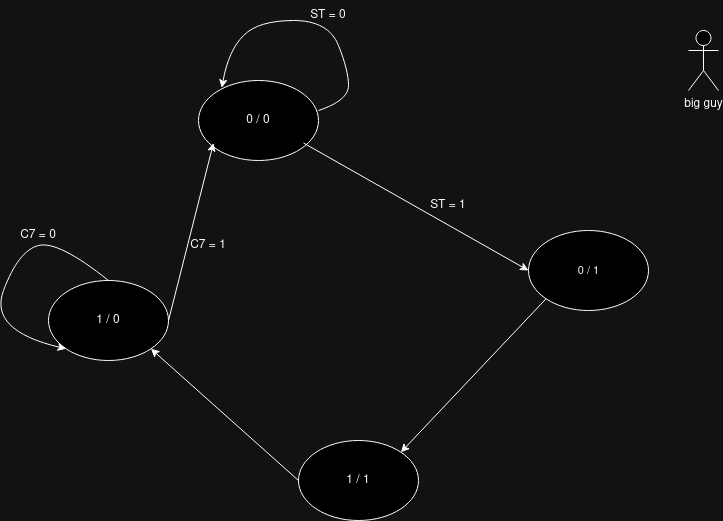

The diagram above was exported from draw.io. Its source (the exported page's mxGraphModel, read from the mxfile embedded in the PNG):
<mxGraphModel dx="956" dy="530" grid="1" gridSize="10" guides="1" tooltips="1" connect="1" arrows="1" fold="1" page="1" pageScale="1" pageWidth="850" pageHeight="1100" math="0" shadow="0">
  <root>
    <mxCell id="0" />
    <mxCell id="1" parent="0" />
    <mxCell id="UiwHSY-5UzdTd-cFEMpu-1" value="" style="ellipse;whiteSpace=wrap;html=1;" vertex="1" parent="1">
      <mxGeometry x="220" y="130" width="120" height="80" as="geometry" />
    </mxCell>
    <mxCell id="UiwHSY-5UzdTd-cFEMpu-2" value="0 / 0" style="text;strokeColor=none;align=center;fillColor=none;html=1;verticalAlign=middle;whiteSpace=wrap;rounded=0;" vertex="1" parent="1">
      <mxGeometry x="235" y="147.5" width="90" height="45" as="geometry" />
    </mxCell>
    <mxCell id="UiwHSY-5UzdTd-cFEMpu-3" value="" style="ellipse;whiteSpace=wrap;html=1;" vertex="1" parent="1">
      <mxGeometry x="550" y="280" width="120" height="80" as="geometry" />
    </mxCell>
    <mxCell id="UiwHSY-5UzdTd-cFEMpu-6" value="0 / 1" style="endArrow=classic;html=1;rounded=0;exitX=1;exitY=1;exitDx=0;exitDy=0;entryX=0;entryY=0.5;entryDx=0;entryDy=0;" edge="1" parent="1" source="UiwHSY-5UzdTd-cFEMpu-2" target="UiwHSY-5UzdTd-cFEMpu-3">
      <mxGeometry x="1" y="60" width="50" height="50" relative="1" as="geometry">
        <mxPoint x="400" y="440" as="sourcePoint" />
        <mxPoint x="450" y="390" as="targetPoint" />
        <mxPoint x="30" y="52" as="offset" />
      </mxGeometry>
    </mxCell>
    <mxCell id="UiwHSY-5UzdTd-cFEMpu-7" value="ST = 0" style="text;strokeColor=none;align=center;fillColor=none;html=1;verticalAlign=middle;whiteSpace=wrap;rounded=0;" vertex="1" parent="1">
      <mxGeometry x="320" y="50" width="60" height="30" as="geometry" />
    </mxCell>
    <mxCell id="UiwHSY-5UzdTd-cFEMpu-8" value="ST = 1" style="text;strokeColor=none;align=center;fillColor=none;html=1;verticalAlign=middle;whiteSpace=wrap;rounded=0;" vertex="1" parent="1">
      <mxGeometry x="440" y="240" width="60" height="30" as="geometry" />
    </mxCell>
    <mxCell id="UiwHSY-5UzdTd-cFEMpu-9" value="" style="ellipse;whiteSpace=wrap;html=1;" vertex="1" parent="1">
      <mxGeometry x="320" y="490" width="120" height="80" as="geometry" />
    </mxCell>
    <mxCell id="UiwHSY-5UzdTd-cFEMpu-10" value="1 / 1" style="text;strokeColor=none;align=center;fillColor=none;html=1;verticalAlign=middle;whiteSpace=wrap;rounded=0;" vertex="1" parent="1">
      <mxGeometry x="350" y="515" width="60" height="30" as="geometry" />
    </mxCell>
    <mxCell id="UiwHSY-5UzdTd-cFEMpu-11" value="" style="endArrow=classic;html=1;rounded=0;exitX=0;exitY=1;exitDx=0;exitDy=0;entryX=1;entryY=0;entryDx=0;entryDy=0;" edge="1" parent="1" source="UiwHSY-5UzdTd-cFEMpu-3" target="UiwHSY-5UzdTd-cFEMpu-9">
      <mxGeometry width="50" height="50" relative="1" as="geometry">
        <mxPoint x="400" y="440" as="sourcePoint" />
        <mxPoint x="450" y="390" as="targetPoint" />
      </mxGeometry>
    </mxCell>
    <mxCell id="UiwHSY-5UzdTd-cFEMpu-12" value="" style="ellipse;whiteSpace=wrap;html=1;" vertex="1" parent="1">
      <mxGeometry x="70" y="330" width="120" height="80" as="geometry" />
    </mxCell>
    <mxCell id="UiwHSY-5UzdTd-cFEMpu-13" value="" style="endArrow=classic;html=1;rounded=0;exitX=0;exitY=0.5;exitDx=0;exitDy=0;entryX=1;entryY=1;entryDx=0;entryDy=0;" edge="1" parent="1" source="UiwHSY-5UzdTd-cFEMpu-9" target="UiwHSY-5UzdTd-cFEMpu-12">
      <mxGeometry width="50" height="50" relative="1" as="geometry">
        <mxPoint x="400" y="440" as="sourcePoint" />
        <mxPoint x="450" y="390" as="targetPoint" />
      </mxGeometry>
    </mxCell>
    <mxCell id="UiwHSY-5UzdTd-cFEMpu-14" value="1 / 0" style="text;strokeColor=none;align=center;fillColor=none;html=1;verticalAlign=middle;whiteSpace=wrap;rounded=0;" vertex="1" parent="1">
      <mxGeometry x="100" y="355" width="60" height="30" as="geometry" />
    </mxCell>
    <mxCell id="UiwHSY-5UzdTd-cFEMpu-16" value="C7 = 0" style="text;strokeColor=none;align=center;fillColor=none;html=1;verticalAlign=middle;whiteSpace=wrap;rounded=0;" vertex="1" parent="1">
      <mxGeometry x="30" y="270" width="60" height="30" as="geometry" />
    </mxCell>
    <mxCell id="UiwHSY-5UzdTd-cFEMpu-17" value="" style="endArrow=classic;html=1;rounded=0;exitX=1;exitY=0.5;exitDx=0;exitDy=0;entryX=0;entryY=1;entryDx=0;entryDy=0;" edge="1" parent="1" source="UiwHSY-5UzdTd-cFEMpu-12" target="UiwHSY-5UzdTd-cFEMpu-2">
      <mxGeometry width="50" height="50" relative="1" as="geometry">
        <mxPoint x="400" y="440" as="sourcePoint" />
        <mxPoint x="450" y="390" as="targetPoint" />
      </mxGeometry>
    </mxCell>
    <mxCell id="UiwHSY-5UzdTd-cFEMpu-18" value="C7 = 1" style="text;strokeColor=none;align=center;fillColor=none;html=1;verticalAlign=middle;whiteSpace=wrap;rounded=0;" vertex="1" parent="1">
      <mxGeometry x="200" y="280" width="60" height="30" as="geometry" />
    </mxCell>
    <mxCell id="UiwHSY-5UzdTd-cFEMpu-19" value="big guy" style="shape=umlActor;verticalLabelPosition=bottom;verticalAlign=top;html=1;outlineConnect=0;" vertex="1" parent="1">
      <mxGeometry x="710" y="80" width="30" height="60" as="geometry" />
    </mxCell>
    <mxCell id="UiwHSY-5UzdTd-cFEMpu-23" value="" style="curved=1;endArrow=classic;html=1;rounded=0;entryX=0.194;entryY=0.092;entryDx=0;entryDy=0;entryPerimeter=0;" edge="1" parent="1" target="UiwHSY-5UzdTd-cFEMpu-1">
      <mxGeometry width="50" height="50" relative="1" as="geometry">
        <mxPoint x="340" y="160" as="sourcePoint" />
        <mxPoint x="270" y="110" as="targetPoint" />
        <Array as="points">
          <mxPoint x="370" y="150" />
          <mxPoint x="370" y="120" />
          <mxPoint x="350" y="70" />
          <mxPoint x="280" y="70" />
          <mxPoint x="250" y="100" />
        </Array>
      </mxGeometry>
    </mxCell>
    <mxCell id="UiwHSY-5UzdTd-cFEMpu-25" value="" style="curved=1;endArrow=classic;html=1;rounded=0;entryX=0;entryY=1;entryDx=0;entryDy=0;" edge="1" parent="1" target="UiwHSY-5UzdTd-cFEMpu-12">
      <mxGeometry width="50" height="50" relative="1" as="geometry">
        <mxPoint x="130" y="330" as="sourcePoint" />
        <mxPoint x="180" y="280" as="targetPoint" />
        <Array as="points">
          <mxPoint x="80" y="290" />
          <mxPoint x="40" y="300" />
          <mxPoint x="10" y="380" />
        </Array>
      </mxGeometry>
    </mxCell>
  </root>
</mxGraphModel>